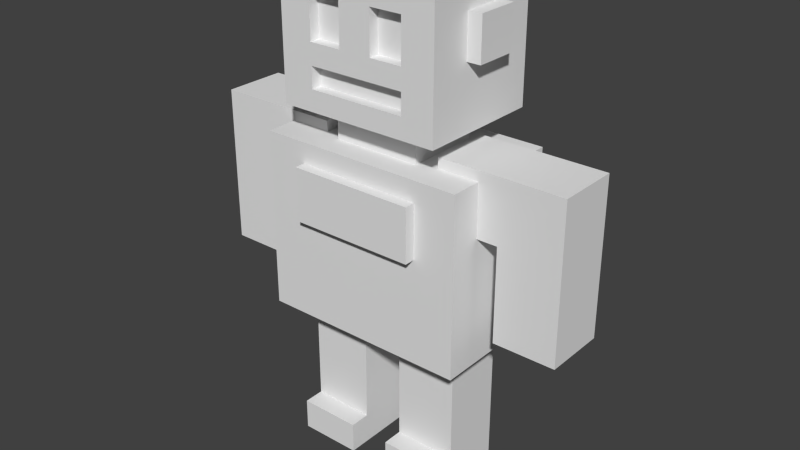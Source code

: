 # Source: base.blend  (saved by Blender 2.58.1; exported with 4.5.12 LTS)
import bpy
from mathutils import Matrix  # noqa: F401  (used for matrix-valued properties, if any)

bpy.ops.wm.read_factory_settings(use_empty=True)
scene = bpy.context.scene
scene.name = 'Scene'

# ---- collections
col_collection_1 = bpy.data.collections.new('Collection 1'); scene.collection.children.link(col_collection_1)

# ---- world
world_world = bpy.data.worlds.new('World'); scene.world = world_world
world_world.color = (0.05088, 0.05088, 0.05088)
world_world.use_sun_shadow = False
world_world.sun_shadow_jitter_overblur = 0.0
world_world.cycles.sampling_method = 'MANUAL'
world_world.cycles.sample_map_resolution = 256

# ---- meshes
me_head = bpy.data.meshes.new('head')
me_head.from_pydata([(0.78, 0.6, -0.1), (0.78, -0.6, -0.1), (-0.78, -0.6, -0.1), (-0.78, 0.6, -0.1), (0.78, 0.6, 1.1), (0.78, -0.6, 1.1), (-0.78, -0.6, 1.1), (-0.78, 0.6, 1.1), (0.468, -0.6, -0.1), (0.156, -0.6, -0.1), (-0.156, -0.6, -0.1), (-0.468, -0.6, -0.1), (0.468, 0.6, -0.1), (0.156, 0.6, -0.1), (-0.156, 0.6, -0.1), (-0.468, 0.6, -0.1), (0.468, -0.6, 1.1), (0.156, -0.6, 1.1), (-0.156, -0.6, 1.1), (-0.468, -0.6, 1.1), (0.468, 0.6, 1.1), (0.156, 0.6, 1.1), (-0.156, 0.6, 1.1), (-0.468, 0.6, 1.1), (0.78, -0.6, 0.5), (0.78, -0.6, 0.9), (0.78, 0.6, 0.5), (0.78, 0.6, 0.9), (-0.78, -0.6, 0.5), (-0.78, -0.6, 0.9), (-0.78, 0.6, 0.5), (-0.78, 0.6, 0.9), (0.468, -0.6, 0.5), (0.468, -0.6, 0.9), (0.156, -0.6, 0.5), (0.156, -0.6, 0.9), (-0.156, -0.6, 0.5), (-0.156, -0.6, 0.9), (-0.468, -0.6, 0.5), (-0.468, -0.6, 0.9), (0.468, 0.6, 0.5), (0.468, 0.6, 0.9), (0.156, 0.6, 0.5), (0.156, 0.6, 0.9), (-0.156, 0.6, 0.5), (-0.156, 0.6, 0.9), (-0.468, 0.6, 0.5), (-0.468, 0.6, 0.9), (0.156, -0.5, 0.9), (0.156, -0.5, 0.5), (0.468, -0.5, 0.9), (0.468, -0.5, 0.5), (-0.468, -0.5, 0.9), (-0.468, -0.5, 0.5), (-0.156, -0.5, 0.9), (-0.156, -0.5, 0.5), (0.78, 0.2, -0.1), (0.78, -0.2, -0.1), (-0.78, -0.2, -0.1), (-0.78, 0.2, -0.1), (0.78, 0.2, 1.1), (0.78, -0.2, 1.1), (-0.78, -0.2, 1.1), (-0.78, 0.2, 1.1), (0.468, -0.2, -0.1), (0.468, 0.2, -0.1), (0.156, -0.2, -0.1), (0.156, 0.2, -0.1), (-0.156, -0.2, -0.1), (-0.156, 0.2, -0.1), (-0.468, -0.2, -0.1), (-0.468, 0.2, -0.1), (0.468, -0.2, 1.1), (0.468, 0.2, 1.1), (0.156, -0.1571, 1.1), (0.156, 0.1571, 1.1), (-0.156, -0.1571, 1.1), (-0.156, 0.1571, 1.1), (-0.468, -0.2, 1.1), (-0.468, 0.2, 1.1), (0.78, -0.2, 0.5), (0.78, 0.2, 0.5), (0.78, -0.2, 0.9), (0.78, 0.2, 0.9), (-0.78, -0.2, 0.5), (-0.78, 0.2, 0.5), (-0.78, -0.2, 0.9), (-0.78, 0.2, 0.9), (-0.9126, 0.2, 0.5), (-0.9126, 0.2, 0.9), (-0.9126, -0.2, 0.5), (-0.9126, -0.2, 0.9), (0.9126, -0.2, 0.5), (0.9126, -0.2, 0.9), (0.9126, 0.2, 0.5), (0.9126, 0.2, 0.9), (0.78, -0.6, 0.1), (0.78, -0.6, 0.3), (0.78, 0.6, 0.1), (0.78, 0.6, 0.3), (-0.78, -0.6, 0.1), (-0.78, -0.6, 0.3), (-0.78, 0.6, 0.1), (-0.78, 0.6, 0.3), (0.468, -0.6, 0.1), (0.468, -0.6, 0.3), (0.156, -0.6, 0.1), (0.156, -0.6, 0.3), (-0.156, -0.6, 0.1), (-0.156, -0.6, 0.3), (-0.468, -0.6, 0.1), (-0.468, -0.6, 0.3), (0.468, 0.6, 0.1), (0.468, 0.6, 0.3), (0.156, 0.6, 0.1), (0.156, 0.6, 0.3), (-0.156, 0.6, 0.1), (-0.156, 0.6, 0.3), (-0.468, 0.6, 0.1), (-0.468, 0.6, 0.3), (0.78, 0.2, 0.1), (0.78, 0.2, 0.3), (0.78, -0.2, 0.1), (0.78, -0.2, 0.3), (-0.78, -0.2, 0.1), (-0.78, -0.2, 0.3), (-0.78, 0.2, 0.1), (-0.78, 0.2, 0.3), (-0.156, -0.5, 0.1), (-0.468, -0.5, 0.1), (-0.156, -0.5, 0.3), (-0.468, -0.5, 0.3), (0.156, -0.5, 0.1), (0.156, -0.5, 0.3), (0.468, -0.5, 0.1), (0.468, -0.5, 0.3)], [], [(16, 33, 25, 5), (33, 32, 24, 25), (17, 35, 33, 16), (18, 37, 35, 17), (37, 36, 34, 35), (19, 39, 37, 18), (6, 29, 39, 19), (29, 28, 38, 39), (40, 41, 27, 26), (41, 20, 4, 27), (42, 43, 41, 40), (43, 21, 20, 41), (44, 45, 43, 42), (45, 22, 21, 43), (46, 47, 45, 44), (47, 23, 22, 45), (30, 31, 47, 46), (31, 7, 23, 47), (34, 32, 51, 49), (33, 35, 48, 50), (35, 34, 49, 48), (32, 33, 50, 51), (48, 49, 51, 50), (38, 36, 55, 53), (37, 39, 52, 54), (39, 38, 53, 52), (36, 37, 54, 55), (52, 53, 55, 54), (0, 56, 65, 12), (56, 57, 64, 65), (57, 1, 8, 64), (9, 66, 64, 8), (66, 67, 65, 64), (67, 13, 12, 65), (10, 68, 66, 9), (68, 69, 67, 66), (69, 14, 13, 67), (11, 70, 68, 10), (70, 71, 69, 68), (71, 15, 14, 69), (2, 58, 70, 11), (58, 59, 71, 70), (59, 3, 15, 71), (20, 73, 60, 4), (73, 72, 61, 60), (72, 16, 5, 61), (21, 75, 73, 20), (75, 74, 72, 73), (74, 17, 16, 72), (22, 77, 75, 21), (76, 18, 17, 74), (23, 79, 77, 22), (79, 78, 76, 77), (78, 19, 18, 76), (7, 63, 79, 23), (63, 62, 78, 79), (62, 6, 19, 78), (27, 83, 81, 26), (82, 25, 24, 80), (4, 60, 83, 27), (60, 61, 82, 83), (61, 5, 25, 82), (29, 86, 84, 28), (87, 31, 30, 85), (6, 62, 86, 29), (62, 63, 87, 86), (63, 7, 31, 87), (87, 85, 88, 89), (84, 86, 91, 90), (82, 80, 92, 93), (81, 83, 95, 94), (86, 87, 89, 91), (85, 84, 90, 88), (83, 82, 93, 95), (80, 81, 94, 92), (91, 89, 88, 90), (95, 93, 92, 94), (32, 105, 97, 24), (105, 104, 96, 97), (104, 8, 1, 96), (34, 107, 105, 32), (106, 9, 8, 104), (36, 109, 107, 34), (108, 10, 9, 106), (38, 111, 109, 36), (110, 11, 10, 108), (28, 101, 111, 38), (101, 100, 110, 111), (100, 2, 11, 110), (26, 99, 113, 40), (99, 98, 112, 113), (98, 0, 12, 112), (13, 114, 112, 12), (114, 115, 113, 112), (115, 42, 40, 113), (14, 116, 114, 13), (116, 117, 115, 114), (117, 44, 42, 115), (15, 118, 116, 14), (118, 119, 117, 116), (119, 46, 44, 117), (3, 102, 118, 15), (102, 103, 119, 118), (103, 30, 46, 119), (0, 98, 120, 56), (98, 99, 121, 120), (99, 26, 81, 121), (80, 123, 121, 81), (123, 122, 120, 121), (122, 57, 56, 120), (24, 97, 123, 80), (97, 96, 122, 123), (96, 1, 57, 122), (84, 125, 101, 28), (125, 124, 100, 101), (124, 58, 2, 100), (85, 127, 125, 84), (127, 126, 124, 125), (126, 59, 58, 124), (30, 103, 127, 85), (103, 102, 126, 127), (102, 3, 59, 126), (110, 108, 128, 129), (109, 111, 131, 130), (108, 106, 132, 128), (107, 109, 130, 133), (106, 104, 134, 132), (105, 107, 133, 135), (111, 110, 129, 131), (104, 105, 135, 134), (131, 129, 128, 130), (130, 128, 132, 133), (133, 132, 134, 135), (74, 75, 77, 76)])
me_head.use_remesh_preserve_volume = False
me_head.use_remesh_preserve_attributes = False
me_head.use_mirror_vertex_groups = False
me_head.update()
me_leg_l = bpy.data.meshes.new('leg_l')
me_leg_l.from_pydata([(-0.3, 0.3, -1.2), (-0.3, -0.3, -1.2), (-0.3, -0.3, 0.3), (-0.3, 0.3, 0.3), (0.3, 0.3, -1.2), (0.3, -0.3, -1.2), (0.3, -0.3, 0.3), (0.3, 0.3, 0.3), (-0.3, 0.3, -1.5), (0.3, 0.3, -1.5), (-0.3, -0.3, -1.5), (0.3, -0.3, -1.5), (0.3, -0.5, -1.5), (0.3, -0.5, -1.2), (-0.3, -0.5, -1.5), (-0.3, -0.5, -1.2)], [], [(0, 1, 2, 3), (4, 7, 6, 5), (1, 5, 6, 2), (2, 6, 7, 3), (4, 0, 3, 7), (0, 4, 9, 8), (4, 5, 11, 9), (1, 0, 8, 10), (8, 9, 11, 10), (11, 5, 13, 12), (10, 11, 12, 14), (1, 10, 14, 15), (5, 1, 15, 13), (13, 15, 14, 12)])
me_leg_l.use_remesh_preserve_volume = False
me_leg_l.use_remesh_preserve_attributes = False
me_leg_l.use_mirror_vertex_groups = False
me_leg_l.update()
me_leg_r = bpy.data.meshes.new('leg_r')
me_leg_r.from_pydata([(-0.3, 0.3, -1.2), (-0.3, -0.3, -1.2), (-0.3, -0.3, 0.3), (-0.3, 0.3, 0.3), (0.3, 0.3, -1.2), (0.3, -0.3, -1.2), (0.3, -0.3, 0.3), (0.3, 0.3, 0.3), (-0.3, 0.3, -1.5), (0.3, 0.3, -1.5), (-0.3, -0.3, -1.5), (0.3, -0.3, -1.5), (0.3, -0.5, -1.5), (0.3, -0.5, -1.2), (-0.3, -0.5, -1.5), (-0.3, -0.5, -1.2)], [], [(0, 1, 2, 3), (4, 7, 6, 5), (1, 5, 6, 2), (2, 6, 7, 3), (4, 0, 3, 7), (0, 4, 9, 8), (4, 5, 11, 9), (1, 0, 8, 10), (8, 9, 11, 10), (11, 5, 13, 12), (10, 11, 12, 14), (1, 10, 14, 15), (5, 1, 15, 13), (13, 15, 14, 12)])
me_leg_r.use_remesh_preserve_volume = False
me_leg_r.use_remesh_preserve_attributes = False
me_leg_r.use_mirror_vertex_groups = False
me_leg_r.update()
me_arm_r = bpy.data.meshes.new('arm_r')
me_arm_r.from_pydata([(-0.3, 0.3, -0.3), (-0.3, -0.3, -0.3), (0.3, -0.3, -0.3), (0.3, 0.3, -0.3), (-0.3, 0.3, 0.3), (-0.3, -0.3, 0.3), (0.3, -0.3, 0.3), (0.3, 0.3, 0.3), (-0.9, 0.3, -0.3), (-0.9, 0.3, 0.3), (-0.9, -0.3, -0.3), (-0.9, -0.3, 0.3), (-0.9, -0.3, -1.2), (-0.9, 0.3, -1.2), (-0.3, -0.3, -1.2), (-0.3, 0.3, -1.2)], [], [(0, 3, 2, 1), (4, 5, 6, 7), (1, 2, 6, 5), (2, 3, 7, 6), (3, 0, 4, 7), (0, 8, 9, 4), (5, 11, 10, 1), (4, 9, 11, 5), (8, 10, 11, 9), (8, 13, 12, 10), (10, 12, 14, 1), (0, 15, 13, 8), (15, 0, 1, 14), (14, 12, 13, 15)])
me_arm_r.use_remesh_preserve_volume = False
me_arm_r.use_remesh_preserve_attributes = False
me_arm_r.use_mirror_vertex_groups = False
me_arm_r.update()
me_arm_l = bpy.data.meshes.new('arm_l')
me_arm_l.from_pydata([(0.3, 0.3, -0.3), (0.3, -0.3, -0.3), (-0.3, -0.3, -0.3), (-0.3, 0.3, -0.3), (0.3, 0.3, 0.3), (0.3, -0.3, 0.3), (-0.3, -0.3, 0.3), (-0.3, 0.3, 0.3), (0.9, 0.3, -0.3), (0.9, 0.3, 0.3), (0.9, -0.3, -0.3), (0.9, -0.3, 0.3), (0.9, -0.3, -1.2), (0.9, 0.3, -1.2), (0.3, -0.3, -1.2), (0.3, 0.3, -1.2)], [], [(0, 1, 2, 3), (4, 7, 6, 5), (1, 5, 6, 2), (2, 6, 7, 3), (4, 0, 3, 7), (0, 4, 9, 8), (5, 1, 10, 11), (4, 5, 11, 9), (8, 9, 11, 10), (8, 10, 12, 13), (10, 1, 14, 12), (0, 8, 13, 15), (1, 0, 15, 14), (14, 15, 13, 12)])
me_arm_l.use_remesh_preserve_volume = False
me_arm_l.use_remesh_preserve_attributes = False
me_arm_l.use_mirror_vertex_groups = False
me_arm_l.update()
me_torso = bpy.data.meshes.new('torso')
me_torso.from_pydata([(1.0, 0.6, -1.0), (1.0, -0.6, -1.0), (-1.0, -0.6, -1.0), (-1.0, 0.6, -1.0), (1.0, 0.6, 0.7), (1.0, -0.6, 0.7), (-1.0, -0.6, 0.7), (-1.0, 0.6, 0.7), (0.42, 0.36, 0.7), (-0.42, 0.36, 0.7), (-0.42, -0.36, 0.7), (0.42, -0.36, 0.7), (0.42, -0.36, 1.2), (0.42, 0.36, 1.2), (-0.42, -0.36, 1.2), (-0.42, 0.36, 1.2), (-0.6, -0.6, -0.005), (-0.6, -0.6, 0.505), (0.6, -0.6, -0.005), (0.6, -0.6, 0.505), (-0.6, -0.7, -0.005), (0.6, -0.7, -0.005), (0.6, -0.7, 0.505), (-0.6, -0.7, 0.505)], [], [(0, 1, 2, 3), (0, 4, 5, 1), (2, 6, 7, 3), (4, 0, 3, 7), (4, 7, 9, 8), (7, 6, 10, 9), (6, 5, 11, 10), (5, 4, 8, 11), (11, 8, 13, 12), (10, 11, 12, 14), (9, 10, 14, 15), (8, 9, 15, 13), (13, 15, 14, 12), (6, 2, 16, 17), (1, 5, 19, 18), (5, 6, 17, 19), (2, 1, 18, 16), (16, 18, 21, 20), (19, 17, 23, 22), (18, 19, 22, 21), (17, 16, 20, 23), (21, 22, 23, 20)])
me_torso.use_remesh_preserve_volume = False
me_torso.use_remesh_preserve_attributes = False
me_torso.use_mirror_vertex_groups = False
me_torso.update()

# ---- objects
ob_head = bpy.data.objects.new('head', me_head)
ob_leg_l = bpy.data.objects.new('leg_l', me_leg_l)
ob_leg_r = bpy.data.objects.new('leg_r', me_leg_r)
ob_arm_r = bpy.data.objects.new('arm_r', me_arm_r)
ob_arm_l = bpy.data.objects.new('arm_l', me_arm_l)
ob_torso = bpy.data.objects.new('torso', me_torso)

# ---- transforms, parenting, visibility, modifiers, constraints
ob_head.location = (0.0, -1.138e-23, 1.1)
ob_head.lineart.crease_threshold = 0.0
ob_leg_l.location = (0.5, 0.0, -0.9)
ob_leg_l.scale = (-1.0, 1.0, 1.0)
ob_leg_l.lineart.crease_threshold = 0.0
ob_leg_r.location = (-0.5, 0.0, -0.9)
ob_leg_r.scale = (-1.0, 1.0, 1.0)
ob_leg_r.lineart.crease_threshold = 0.0
ob_arm_r.location = (-0.9, 0.0, 0.5)
ob_arm_r.lineart.crease_threshold = 0.0
ob_arm_l.location = (0.9, 0.0, 0.5)
ob_arm_l.lineart.crease_threshold = 0.0
ob_torso.location = (0.0, 0.0, 0.0)
ob_torso.lineart.crease_threshold = 0.0

# ---- collection membership
col_collection_1.objects.link(ob_head)
col_collection_1.objects.link(ob_leg_l)
col_collection_1.objects.link(ob_leg_r)
col_collection_1.objects.link(ob_arm_r)
col_collection_1.objects.link(ob_arm_l)
col_collection_1.objects.link(ob_torso)

# ---- scene / render settings (as saved in the file)
scene.frame_start = 1; scene.frame_end = 250; scene.frame_set(10)
scene.render.engine = 'BLENDER_EEVEE_NEXT'
scene.render.image_settings.color_mode = 'RGB'
scene.render.image_settings.compression = 90
scene.render.resolution_percentage = 50
scene.render.dither_intensity = 0.0
scene.render.bake_margin = 2
scene.render.bake_bias = 0.0
scene.cycles.use_denoising = False
scene.cycles.samples = 10
scene.cycles.sampling_pattern = 'TABULATED_SOBOL'
scene.cycles.light_sampling_threshold = 0.0
scene.cycles.use_adaptive_sampling = False
scene.cycles.use_light_tree = False
scene.cycles.blur_glossy = 0.0
scene.cycles.volume_bounces = 1
scene.cycles.pixel_filter_type = 'GAUSSIAN'
scene.cycles.sample_clamp_indirect = 0.0
scene.view_settings.view_transform = 'Standard'
bpy.context.view_layer.update()

# ---- added for rendering (the .blend has no active camera and no usable light): camera, sun
cam_auto = bpy.data.cameras.new('AutoCamera')
cam_auto.lens = 50.0
cam_auto.sensor_width = 36.0
cam_auto.clip_end = 1000.0
ob_auto_camera = bpy.data.objects.new('AutoCamera', cam_auto)
scene.collection.objects.link(ob_auto_camera)
ob_auto_camera.location = (5.53668, -6.69402, 4.32934)
ob_auto_camera.rotation_euler = (1.09748, -7.21219e-08, 0.694738)
scene.camera = ob_auto_camera
light_auto_sun = bpy.data.lights.new('AutoSun', 'SUN')
light_auto_sun.energy = 3.0
light_auto_sun.angle = 0.0523599
ob_auto_sun = bpy.data.objects.new('AutoSun', light_auto_sun)
scene.collection.objects.link(ob_auto_sun)
ob_auto_sun.rotation_euler = (0.872665, 0.174533, 0.523599)
bpy.context.view_layer.update()
